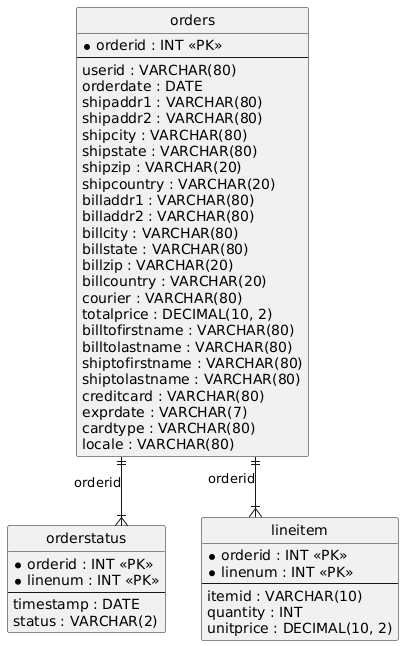

The diagram above was rendered by PlantUML. Its source (embedded in the PNG):
@startuml
hide circle
skinparam linetype ortho

entity "orders" as orders {
  * orderid : INT <<PK>>
  --
  userid : VARCHAR(80)
  orderdate : DATE
  shipaddr1 : VARCHAR(80)
  shipaddr2 : VARCHAR(80)
  shipcity : VARCHAR(80)
  shipstate : VARCHAR(80)
  shipzip : VARCHAR(20)
  shipcountry : VARCHAR(20)
  billaddr1 : VARCHAR(80)
  billaddr2 : VARCHAR(80)
  billcity : VARCHAR(80)
  billstate : VARCHAR(80)
  billzip : VARCHAR(20)
  billcountry : VARCHAR(20)
  courier : VARCHAR(80)
  totalprice : DECIMAL(10, 2)
  billtofirstname : VARCHAR(80)
  billtolastname : VARCHAR(80)
  shiptofirstname : VARCHAR(80)
  shiptolastname : VARCHAR(80)
  creditcard : VARCHAR(80)
  exprdate : VARCHAR(7)
  cardtype : VARCHAR(80)
  locale : VARCHAR(80)
}

entity "orderstatus" as orderstatus {
  * orderid : INT <<PK>>
  * linenum : INT <<PK>>
  --
  timestamp : DATE
  status : VARCHAR(2)
}

entity "lineitem" as lineitem {
  * orderid : INT <<PK>>
  * linenum : INT <<PK>>
  --
  itemid : VARCHAR(10)
  quantity : INT
  unitprice : DECIMAL(10, 2)
}

orders ||--|{ orderstatus : "orderid"
orders ||--|{ lineitem : "orderid"
@enduml